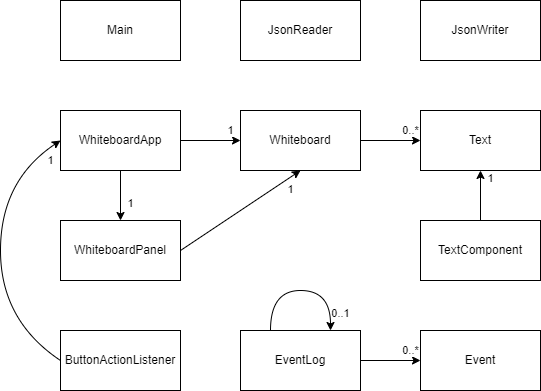

The diagram above was exported from draw.io. Its source (the exported page's mxGraphModel, read from the mxfile embedded in the PNG):
<mxGraphModel dx="1217" dy="521" grid="1" gridSize="10" guides="1" tooltips="1" connect="1" arrows="1" fold="1" page="1" pageScale="1" pageWidth="850" pageHeight="1100" math="0" shadow="0">
  <root>
    <mxCell id="0" />
    <mxCell id="1" parent="0" />
    <mxCell id="9DBqlDynujXcLwO9D2dH-1" value="WhiteboardApp" style="rounded=0;whiteSpace=wrap;html=1;" vertex="1" parent="1">
      <mxGeometry x="90" y="150" width="120" height="60" as="geometry" />
    </mxCell>
    <mxCell id="9DBqlDynujXcLwO9D2dH-2" value="WhiteboardPanel" style="rounded=0;whiteSpace=wrap;html=1;" vertex="1" parent="1">
      <mxGeometry x="90" y="260" width="120" height="60" as="geometry" />
    </mxCell>
    <mxCell id="9DBqlDynujXcLwO9D2dH-3" value="Whiteboard" style="rounded=0;whiteSpace=wrap;html=1;" vertex="1" parent="1">
      <mxGeometry x="270" y="150" width="120" height="60" as="geometry" />
    </mxCell>
    <mxCell id="9DBqlDynujXcLwO9D2dH-4" value="Text" style="rounded=0;whiteSpace=wrap;html=1;" vertex="1" parent="1">
      <mxGeometry x="450" y="150" width="120" height="60" as="geometry" />
    </mxCell>
    <mxCell id="9DBqlDynujXcLwO9D2dH-5" value="TextComponent" style="rounded=0;whiteSpace=wrap;html=1;" vertex="1" parent="1">
      <mxGeometry x="450" y="260" width="120" height="60" as="geometry" />
    </mxCell>
    <mxCell id="9DBqlDynujXcLwO9D2dH-6" value="ButtonActionListener" style="rounded=0;whiteSpace=wrap;html=1;" vertex="1" parent="1">
      <mxGeometry x="90" y="370" width="120" height="60" as="geometry" />
    </mxCell>
    <mxCell id="9DBqlDynujXcLwO9D2dH-7" value="Main" style="rounded=0;whiteSpace=wrap;html=1;" vertex="1" parent="1">
      <mxGeometry x="90" y="40" width="120" height="60" as="geometry" />
    </mxCell>
    <mxCell id="9DBqlDynujXcLwO9D2dH-8" value="JsonReader" style="rounded=0;whiteSpace=wrap;html=1;" vertex="1" parent="1">
      <mxGeometry x="270" y="40" width="120" height="60" as="geometry" />
    </mxCell>
    <mxCell id="9DBqlDynujXcLwO9D2dH-9" value="JsonWriter" style="rounded=0;whiteSpace=wrap;html=1;" vertex="1" parent="1">
      <mxGeometry x="450" y="40" width="120" height="60" as="geometry" />
    </mxCell>
    <mxCell id="9DBqlDynujXcLwO9D2dH-10" value="Event" style="rounded=0;whiteSpace=wrap;html=1;" vertex="1" parent="1">
      <mxGeometry x="450" y="370" width="120" height="60" as="geometry" />
    </mxCell>
    <mxCell id="9DBqlDynujXcLwO9D2dH-11" value="EventLog" style="rounded=0;whiteSpace=wrap;html=1;" vertex="1" parent="1">
      <mxGeometry x="270" y="370" width="120" height="60" as="geometry" />
    </mxCell>
    <mxCell id="9DBqlDynujXcLwO9D2dH-12" value="1" style="endArrow=classic;html=1;rounded=0;exitX=1;exitY=0.5;exitDx=0;exitDy=0;entryX=0;entryY=0.5;entryDx=0;entryDy=0;" edge="1" parent="1" source="9DBqlDynujXcLwO9D2dH-1" target="9DBqlDynujXcLwO9D2dH-3">
      <mxGeometry x="0.6667" y="10" width="50" height="50" relative="1" as="geometry">
        <mxPoint x="400" y="370" as="sourcePoint" />
        <mxPoint x="450" y="320" as="targetPoint" />
        <mxPoint as="offset" />
      </mxGeometry>
    </mxCell>
    <mxCell id="9DBqlDynujXcLwO9D2dH-13" value="1" style="endArrow=classic;html=1;rounded=0;exitX=0.5;exitY=1;exitDx=0;exitDy=0;" edge="1" parent="1" source="9DBqlDynujXcLwO9D2dH-1" target="9DBqlDynujXcLwO9D2dH-2">
      <mxGeometry x="0.3333" y="10" width="50" height="50" relative="1" as="geometry">
        <mxPoint x="400" y="370" as="sourcePoint" />
        <mxPoint x="450" y="320" as="targetPoint" />
        <mxPoint as="offset" />
      </mxGeometry>
    </mxCell>
    <mxCell id="9DBqlDynujXcLwO9D2dH-14" value="1" style="endArrow=classic;html=1;rounded=0;exitX=1;exitY=0.5;exitDx=0;exitDy=0;entryX=0.5;entryY=1;entryDx=0;entryDy=0;" edge="1" parent="1" source="9DBqlDynujXcLwO9D2dH-2" target="9DBqlDynujXcLwO9D2dH-3">
      <mxGeometry x="0.7333" y="-10" width="50" height="50" relative="1" as="geometry">
        <mxPoint x="400" y="370" as="sourcePoint" />
        <mxPoint x="450" y="320" as="targetPoint" />
        <mxPoint as="offset" />
      </mxGeometry>
    </mxCell>
    <mxCell id="9DBqlDynujXcLwO9D2dH-15" value="0..*" style="endArrow=classic;html=1;rounded=0;exitX=1;exitY=0.5;exitDx=0;exitDy=0;entryX=0;entryY=0.5;entryDx=0;entryDy=0;" edge="1" parent="1" source="9DBqlDynujXcLwO9D2dH-3" target="9DBqlDynujXcLwO9D2dH-4">
      <mxGeometry x="0.6667" y="10" width="50" height="50" relative="1" as="geometry">
        <mxPoint x="410" y="370" as="sourcePoint" />
        <mxPoint x="460" y="320" as="targetPoint" />
        <mxPoint as="offset" />
      </mxGeometry>
    </mxCell>
    <mxCell id="9DBqlDynujXcLwO9D2dH-16" value="1" style="endArrow=classic;html=1;rounded=0;exitX=0.5;exitY=0;exitDx=0;exitDy=0;entryX=0.5;entryY=1;entryDx=0;entryDy=0;" edge="1" parent="1" source="9DBqlDynujXcLwO9D2dH-5" target="9DBqlDynujXcLwO9D2dH-4">
      <mxGeometry x="0.6667" y="-10" width="50" height="50" relative="1" as="geometry">
        <mxPoint x="390" y="290" as="sourcePoint" />
        <mxPoint x="440" y="240" as="targetPoint" />
        <mxPoint as="offset" />
      </mxGeometry>
    </mxCell>
    <mxCell id="9DBqlDynujXcLwO9D2dH-17" value="1" style="curved=1;endArrow=classic;html=1;rounded=0;exitX=0;exitY=0.5;exitDx=0;exitDy=0;entryX=0;entryY=0.5;entryDx=0;entryDy=0;" edge="1" parent="1" source="9DBqlDynujXcLwO9D2dH-6" target="9DBqlDynujXcLwO9D2dH-1">
      <mxGeometry x="0.8662" y="-11" width="50" height="50" relative="1" as="geometry">
        <mxPoint x="390" y="320" as="sourcePoint" />
        <mxPoint x="440" y="270" as="targetPoint" />
        <Array as="points">
          <mxPoint x="30" y="360" />
          <mxPoint x="30" y="220" />
        </Array>
        <mxPoint as="offset" />
      </mxGeometry>
    </mxCell>
    <mxCell id="9DBqlDynujXcLwO9D2dH-19" value="0..1" style="curved=1;endArrow=classic;html=1;rounded=0;exitX=0.25;exitY=0;exitDx=0;exitDy=0;entryX=0.75;entryY=0;entryDx=0;entryDy=0;" edge="1" parent="1" source="9DBqlDynujXcLwO9D2dH-11" target="9DBqlDynujXcLwO9D2dH-11">
      <mxGeometry x="0.75" y="10" width="50" height="50" relative="1" as="geometry">
        <mxPoint x="370" y="350" as="sourcePoint" />
        <mxPoint x="330" y="370" as="targetPoint" />
        <Array as="points">
          <mxPoint x="300" y="330" />
          <mxPoint x="360" y="330" />
        </Array>
        <mxPoint as="offset" />
      </mxGeometry>
    </mxCell>
    <mxCell id="9DBqlDynujXcLwO9D2dH-20" value="0..*" style="endArrow=classic;html=1;rounded=0;exitX=1;exitY=0.5;exitDx=0;exitDy=0;entryX=0;entryY=0.5;entryDx=0;entryDy=0;" edge="1" parent="1" source="9DBqlDynujXcLwO9D2dH-11" target="9DBqlDynujXcLwO9D2dH-10">
      <mxGeometry x="0.6667" y="10" width="50" height="50" relative="1" as="geometry">
        <mxPoint x="370" y="350" as="sourcePoint" />
        <mxPoint x="420" y="300" as="targetPoint" />
        <mxPoint as="offset" />
      </mxGeometry>
    </mxCell>
  </root>
</mxGraphModel>